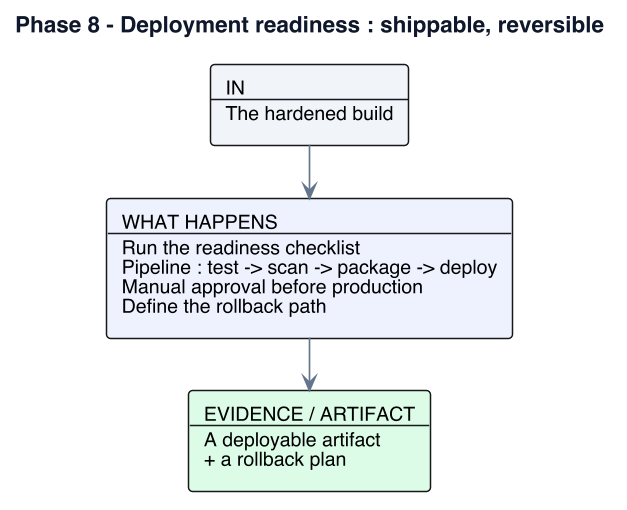

The diagram above was rendered by PlantUML. Its source (embedded in the PNG):
@startuml
skinparamlocked dpi 144
skinparam backgroundColor #FFFFFF
skinparam shadowing false
skinparam defaultFontName Helvetica
skinparam defaultFontSize 13
skinparam ArrowColor #64748B
skinparam ArrowThickness 1.1
skinparam TitleFontSize 15
skinparam TitleFontColor #0F172A
skinparam rectangleBorderThickness 1
left to right direction
title Phase 8 - Deployment readiness : shippable, reversible
rectangle "IN\n----\nThe hardened build" as i #F1F5F9
rectangle "WHAT HAPPENS\n----\nRun the readiness checklist\nPipeline : test -> scan -> package -> deploy\nManual approval before production\nDefine the rollback path" as p #EEF2FF
rectangle "EVIDENCE / ARTIFACT\n----\nA deployable artifact\n+ a rollback plan" as o #DCFCE7
i -right-> p
p -right-> o
@enduml